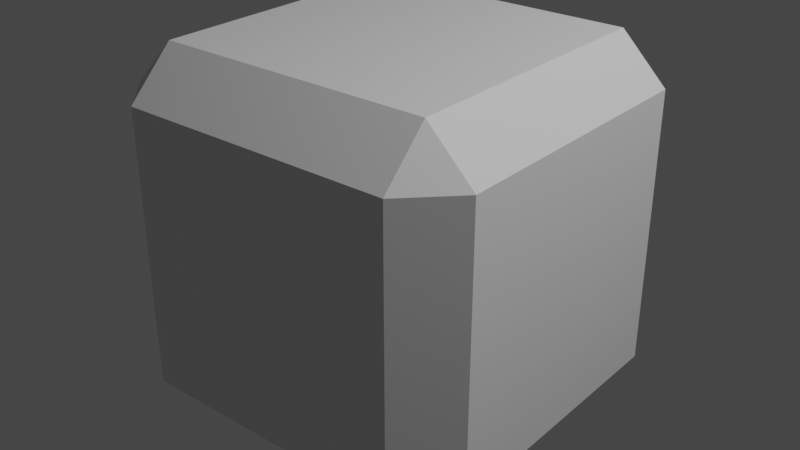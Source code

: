 # Source: basic_cube_brick.blend  (saved by Blender 2.91.10; exported with 4.5.12 LTS)
import bpy
from mathutils import Matrix  # noqa: F401  (used for matrix-valued properties, if any)

bpy.ops.wm.read_factory_settings(use_empty=True)
scene = bpy.context.scene
scene.name = 'Scene'

# ---- collections
col_collection = bpy.data.collections.new('Collection'); scene.collection.children.link(col_collection)

# ---- materials (node trees are filled in below, after node groups)
mat_material = bpy.data.materials.new('Material')
mat_material.alpha_threshold = 0.0
mat_material.use_transparent_shadow = False
mat_material.line_color = (0.0, 0.0, 0.0, 1.0)

# ---- material node trees
mat_material.use_nodes = True; mat_material.node_tree.nodes.clear()
_N = mat_material.node_tree.nodes; _L = mat_material.node_tree.links
n0 = _N.new('ShaderNodeOutputMaterial'); n0.name = 'Material Output'; n0.location = (300, 300)
n1 = _N.new('ShaderNodeBsdfPrincipled'); n1.name = 'Principled BSDF'; n1.location = (10, 300)
n1.distribution = 'GGX'
n1.subsurface_method = 'BURLEY'
n1.inputs[2].default_value = 0.4
n1.inputs[3].default_value = 1.45
n1.inputs[27].default_value = (0.0, 0.0, 0.0, 1.0)
n1.inputs[28].default_value = 1.0
_L.new(n1.outputs[0], n0.inputs[0])
n0.is_active_output = True

# ---- world
world_world = bpy.data.worlds.new('World'); scene.world = world_world
world_world.use_nodes = True; world_world.node_tree.nodes.clear()
_N = world_world.node_tree.nodes; _L = world_world.node_tree.links
n0 = _N.new('ShaderNodeOutputWorld'); n0.name = 'World Output'; n0.location = (300, 300)
n1 = _N.new('ShaderNodeBackground'); n1.name = 'Background'; n1.location = (10, 300)
n1.inputs[0].default_value = (0.05088, 0.05088, 0.05088, 1.0)
_L.new(n1.outputs[0], n0.inputs[0])
n0.is_active_output = True
world_world.color = (0.05088, 0.05088, 0.05088)
world_world.use_sun_shadow = False
world_world.sun_shadow_jitter_overblur = 0.0

# ---- lights
light_light = bpy.data.lights.new('Light', 'POINT')
light_light.transmission_factor = 0.0
light_light.energy = 1000.0
light_light.shadow_soft_size = 0.1
light_light.shadow_maximum_resolution = 0.006
light_light.use_absolute_resolution = True

# ---- meshes
me_cube = bpy.data.meshes.new('Cube')
me_cube.from_pydata([(1.0, 1.0, 1.0), (1.0, 1.0, -1.0), (1.0, -1.0, 1.0), (1.0, -1.0, -1.0), (-1.0, 1.0, 1.0), (-1.0, 1.0, -1.0), (-1.0, -1.0, 1.0), (-1.0, -1.0, -1.0)], [], [(0, 4, 6, 2), (3, 2, 6, 7), (7, 6, 4, 5), (5, 1, 3, 7), (1, 0, 2, 3), (5, 4, 0, 1)])
_uv = me_cube.uv_layers.new(name='UVMap')
_uv.uv.foreach_set('vector', [0.625, 0.5, 0.875, 0.5, 0.875, 0.75, 0.625, 0.75, 0.375, 0.75, 0.625, 0.75, 0.625, 1.0, 0.375, 1.0, 0.375, 0.0, 0.625, 0.0, 0.625, 0.25, 0.375, 0.25, 0.125, 0.5, 0.375, 0.5, 0.375, 0.75, 0.125, 0.75, 0.375, 0.5, 0.625, 0.5, 0.625, 0.75, 0.375, 0.75, 0.375, 0.25, 0.625, 0.25, 0.625, 0.5, 0.375, 0.5])
me_cube.materials.append(mat_material)
me_cube.use_remesh_preserve_volume = False
me_cube.use_remesh_preserve_attributes = False
me_cube.use_mirror_vertex_groups = False
me_cube.update()

# ---- objects
ob_cube = bpy.data.objects.new('Cube', me_cube)
ob_light = bpy.data.objects.new('Light', light_light)

# ---- transforms, parenting, visibility, modifiers, constraints
ob_cube.location = (0.0, 0.0, 0.0)
ob_cube.lock_rotations_4d = False
ob_cube.empty_display_type = 'ARROWS'
ob_cube.lineart.crease_threshold = 0.0
_m = ob_cube.modifiers.new('Bevel', 'BEVEL')
_m.width = 0.25
_m.width_pct = 0.25
_m.segments = 2
_m.limit_method = 'NONE'
_m.profile_type = 'CUSTOM'
_m.profile = 0.6261
ob_light.location = (4.076, 1.005, 5.904)
ob_light.rotation_euler = (0.6503, 0.05522, 1.866)
ob_light.lock_rotations_4d = False
ob_light.empty_display_type = 'ARROWS'
ob_light.color = (0.0, 0.0, 0.0, 0.0)
ob_light.lineart.crease_threshold = 0.0

# ---- collection membership
col_collection.objects.link(ob_cube)
col_collection.objects.link(ob_light)

# ---- scene / render settings (as saved in the file)
scene.frame_start = 1; scene.frame_end = 250; scene.frame_set(1)
scene.render.engine = 'BLENDER_EEVEE_NEXT'
scene.cycles.use_denoising = False
scene.cycles.samples = 128
scene.cycles.sampling_pattern = 'TABULATED_SOBOL'
scene.cycles.use_adaptive_sampling = False
scene.cycles.use_light_tree = False
scene.view_settings.view_transform = 'Filmic'
bpy.context.view_layer.update()

# ---- added for rendering (the .blend has no active camera): camera
cam_auto = bpy.data.cameras.new('AutoCamera')
cam_auto.lens = 50.0
cam_auto.sensor_width = 36.0
cam_auto.clip_end = 1000.0
ob_auto_camera = bpy.data.objects.new('AutoCamera', cam_auto)
scene.collection.objects.link(ob_auto_camera)
ob_auto_camera.location = (3.20507, -3.84609, 2.56406)
ob_auto_camera.rotation_euler = (1.09748, -7.21219e-08, 0.694738)
scene.camera = ob_auto_camera
bpy.context.view_layer.update()
